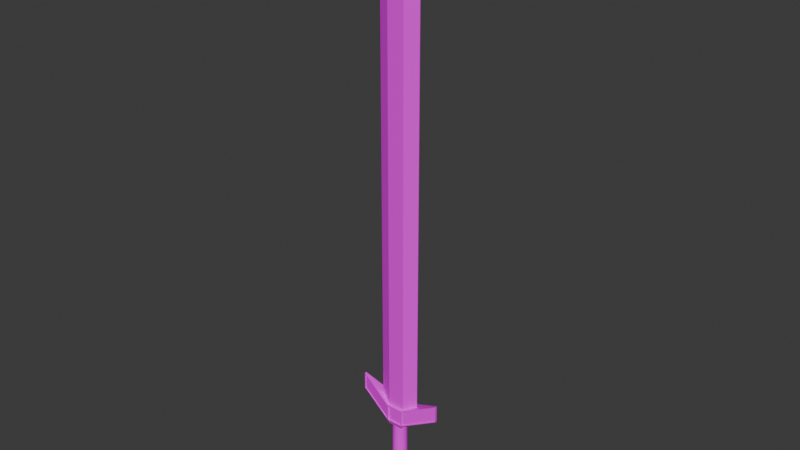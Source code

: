 # Source: shortswordLvl2.blend  (saved by Blender 5.0.119; exported with 4.5.12 LTS)
import bpy
from mathutils import Matrix  # noqa: F401  (used for matrix-valued properties, if any)

bpy.ops.wm.read_factory_settings(use_empty=True)
scene = bpy.context.scene
scene.name = 'Scene'

# ---- collections
col_collection = bpy.data.collections.new('Collection'); scene.collection.children.link(col_collection)

# ---- images (referenced by path relative to the original .blend; pixels are not part of the script)
import os
ASSET_DIR = os.environ.get("B2B_ASSET_DIR", "")  # directory of the original .blend (textures are referenced by path, not embedded)
HERE = os.path.dirname(os.path.abspath(__file__))  # packed textures are extracted next to this script under _unpacked/

def load_image(name, relpath, width, height, colorspace="sRGB"):
    """Load a texture the original file referenced (path relative to the .blend, or extracted next to this script)."""
    p = next((c for c in (os.path.join(HERE, relpath), os.path.join(ASSET_DIR, relpath)) if relpath and os.path.exists(c)), "")
    if p:
        img = bpy.data.images.load(p, check_existing=True)
        img.name = name
    else:  # same state as the original file: an image datablock whose file is absent (Cycles renders it pink)
        img = bpy.data.images.new(name, width, height)
        img.source = "FILE"
        img.filepath = "//" + (relpath or name)
    img.colorspace_settings.name = colorspace
    return img
img_swordlvl2texture = load_image('SwordLvl2Texture', 'SwordLvl2Texture.png', 1024, 1024, 'sRGB')

# ---- materials (node trees are filled in below, after node groups)
mat_material = bpy.data.materials.new('Material')

# ---- node groups
ng_smooth_by_angle = bpy.data.node_groups.new('Smooth by Angle', 'GeometryNodeTree')
_s = ng_smooth_by_angle.interface.new_socket(name='Mesh', in_out='OUTPUT', socket_type='NodeSocketGeometry')
_s = ng_smooth_by_angle.interface.new_socket(name='Mesh', in_out='INPUT', socket_type='NodeSocketGeometry')
_s = ng_smooth_by_angle.interface.new_socket(name='Angle', in_out='INPUT', socket_type='NodeSocketFloat')
_s.subtype = 'ANGLE'
_s.default_value = 0.5236
_s.min_value = 0.0
_s.max_value = 3.142
_s.description = 'Maximum face angle for smooth edges'
_s = ng_smooth_by_angle.interface.new_socket(name='Ignore Sharpness', in_out='INPUT', socket_type='NodeSocketBool')
_s.force_non_field = True
ng_smooth_by_angle.is_modifier = True
_N = ng_smooth_by_angle.nodes; _L = ng_smooth_by_angle.links
n0 = _N.new('GeometryNodeSetShadeSmooth'); n0.name = 'Set Shade Smooth'; n0.location = (120, -80)
n0.domain = 'EDGE'
n1 = _N.new('GeometryNodeSetShadeSmooth'); n1.name = 'Set Shade Smooth.001'; n1.location = (300, -80)
n2 = _N.new('NodeGroupOutput'); n2.name = 'Group Output'; n2.location = (480, -80)
n3 = _N.new('GeometryNodeInputMeshEdgeAngle'); n3.name = 'Edge Angle'; n3.location = (-440, -240)
n4 = _N.new('NodeGroupInput'); n4.name = 'Group Input'; n4.location = (-80, -80)
n5 = _N.new('GeometryNodeInputEdgeSmooth'); n5.name = 'Is Edge Smooth'; n5.location = (-260, -120)
n6 = _N.new('GeometryNodeInputShadeSmooth'); n6.name = 'Is Shade Smooth'; n6.location = (-440, -397)
n7 = _N.new('FunctionNodeCompare'); n7.name = 'Compare'; n7.location = (-260, -260)
n7.operation = 'LESS_EQUAL'
n7.inputs[6].default_value = (0.0, 0.0, 0.0, 0.0)
n7.inputs[7].default_value = (0.0, 0.0, 0.0, 0.0)
n8 = _N.new('FunctionNodeBooleanMath'); n8.name = 'Boolean Math.001'; n8.location = (-80, -260)
n9 = _N.new('NodeGroupInput'); n9.name = 'Group Input.001'; n9.location = (-440, -329)
n10 = _N.new('NodeGroupInput'); n10.name = 'Group Input.002'; n10.location = (-259, -189)
n11 = _N.new('FunctionNodeBooleanMath'); n11.name = 'Boolean Math'; n11.location = (-80, -149)
n11.operation = 'OR'
n12 = _N.new('FunctionNodeBooleanMath'); n12.name = 'Boolean Math.002'; n12.location = (-260, -380)
n12.operation = 'OR'
n13 = _N.new('NodeGroupInput'); n13.name = 'Group Input.003'; n13.location = (-440, -460)
_L.new(n3.outputs[0], n7.inputs[0])
_L.new(n1.outputs[0], n2.inputs[0])
_L.new(n9.outputs[1], n7.inputs[1])
_L.new(n7.outputs[0], n8.inputs[0])
_L.new(n4.outputs[0], n0.inputs[0])
_L.new(n0.outputs[0], n1.inputs[0])
_L.new(n8.outputs[0], n0.inputs[2])
_L.new(n10.outputs[2], n11.inputs[1])
_L.new(n5.outputs[0], n11.inputs[0])
_L.new(n11.outputs[0], n0.inputs[1])
_L.new(n13.outputs[2], n12.inputs[1])
_L.new(n6.outputs[0], n12.inputs[0])
_L.new(n12.outputs[0], n8.inputs[1])
n2.is_active_output = True

# ---- material node trees
mat_material.use_nodes = True; mat_material.node_tree.nodes.clear()
_N = mat_material.node_tree.nodes; _L = mat_material.node_tree.links
n0 = _N.new('ShaderNodeBsdfPrincipled'); n0.name = 'Principled BSDF'; n0.location = (-200, 100)
n1 = _N.new('ShaderNodeOutputMaterial'); n1.name = 'Material Output'; n1.location = (200, 100)
n2 = _N.new('ShaderNodeTexImage'); n2.name = 'Image Texture'; n2.location = (-490, 71)
n2.image = img_swordlvl2texture
_L.new(n0.outputs[0], n1.inputs[0])
_L.new(n2.outputs[0], n0.inputs[0])
n1.is_active_output = True

# ---- world
world_world = bpy.data.worlds.new('World'); scene.world = world_world
world_world.use_nodes = True; world_world.node_tree.nodes.clear()
_N = world_world.node_tree.nodes; _L = world_world.node_tree.links
n0 = _N.new('ShaderNodeOutputWorld'); n0.name = 'World Output'; n0.location = (300, 300)
n1 = _N.new('ShaderNodeBackground'); n1.name = 'Background'; n1.location = (10, 300)
n1.inputs[0].default_value = (0.05088, 0.05088, 0.05088, 1.0)
_L.new(n1.outputs[0], n0.inputs[0])
n0.is_active_output = True
world_world.color = (0.05088, 0.05088, 0.05088)
world_world.use_sun_shadow = False
world_world.sun_shadow_jitter_overblur = 0.0

# ---- meshes
me_cylinder_001 = bpy.data.meshes.new('Cylinder.001')
me_cylinder_001.from_pydata([(-0.000181, 0.0103, -0.04941), (-0.000181, 0.0103, 0.05059), (0.003646, 0.009536, -0.04941), (0.003646, 0.009536, 0.05059), (0.00689, 0.007368, -0.04941), (0.00689, 0.007368, 0.05059), (0.009058, 0.004124, -0.04941), (0.009058, 0.004124, 0.05059), (0.009819, 0.0002968, -0.04941), (0.009819, 0.0002968, 0.05059), (0.009058, -0.00353, -0.04941), (0.009058, -0.00353, 0.05059), (0.00689, -0.006774, -0.04941), (0.00689, -0.006774, 0.05059), (0.003646, -0.008942, -0.04941), (0.003646, -0.008942, 0.05059), (-0.000181, -0.009703, -0.04941), (-0.000181, -0.009703, 0.05059), (-0.004008, -0.008942, -0.04941), (-0.004008, -0.008942, 0.05059), (-0.007252, -0.006774, -0.04941), (-0.007252, -0.006774, 0.05059), (-0.00942, -0.00353, -0.04941), (-0.00942, -0.00353, 0.05059), (-0.01018, 0.0002968, -0.04941), (-0.01018, 0.0002968, 0.05059), (-0.00942, 0.004124, -0.04941), (-0.00942, 0.004124, 0.05059), (-0.007252, 0.007368, -0.04941), (-0.007252, 0.007368, 0.05059), (-0.004008, 0.009536, -0.04941), (-0.004008, 0.009536, 0.05059), (-0.0001811, 0.01248, -0.05319), (0.004481, 0.01155, -0.05319), (0.008434, 0.008911, -0.05319), (0.01107, 0.004959, -0.05319), (0.012, 0.0002968, -0.05319), (0.01107, -0.004365, -0.05319), (0.008434, -0.008318, -0.05319), (0.004481, -0.01096, -0.05319), (-0.0001811, -0.01189, -0.05319), (-0.004843, -0.01096, -0.05319), (-0.008796, -0.008318, -0.05319), (-0.01144, -0.004365, -0.05319), (-0.01236, 0.0002968, -0.05319), (-0.01144, 0.004959, -0.05319), (-0.008796, 0.008911, -0.05319), (-0.004843, 0.01155, -0.05319), (-0.0001811, 0.0131, -0.06706), (0.004718, 0.01212, -0.06706), (0.008871, 0.009349, -0.06706), (0.01165, 0.005196, -0.06706), (0.01262, 0.0002968, -0.06706), (0.01165, -0.004602, -0.06706), (0.008871, -0.008755, -0.06706), (0.004718, -0.01153, -0.06706), (-0.0001811, -0.0125, -0.06706), (-0.00508, -0.01153, -0.06706), (-0.009233, -0.008755, -0.06706), (-0.01201, -0.004602, -0.06706), (-0.01298, 0.0002968, -0.06706), (-0.01201, 0.005196, -0.06706), (-0.009233, 0.009349, -0.06706), (-0.00508, 0.01212, -0.06706), (-0.0001811, 0.004988, -0.07273), (0.001614, 0.00463, -0.07273), (0.003136, 0.003614, -0.07273), (0.004153, 0.002092, -0.07273), (0.00451, 0.0002968, -0.07273), (0.004153, -0.001498, -0.07273), (0.003136, -0.00302, -0.07273), (0.001614, -0.004037, -0.07273), (-0.0001811, -0.004394, -0.07273), (-0.001976, -0.004037, -0.07273), (-0.003498, -0.00302, -0.07273), (-0.004515, -0.001498, -0.07273), (-0.004872, 0.0002968, -0.07273), (-0.004515, 0.002092, -0.07273), (-0.003498, 0.003614, -0.07273), (-0.001976, 0.00463, -0.07273), (-0.0001811, 0.01452, -0.06215), (-0.0001811, 0.0143, -0.05776), (0.005179, 0.01324, -0.05776), (0.005262, 0.01344, -0.06215), (0.009722, 0.0102, -0.05776), (0.009876, 0.01035, -0.06215), (0.01276, 0.005656, -0.05776), (0.01296, 0.005739, -0.06215), (0.01382, 0.0002968, -0.05776), (0.01404, 0.0002968, -0.06215), (0.01276, -0.005063, -0.05776), (0.01296, -0.005146, -0.06215), (0.009722, -0.009606, -0.05776), (0.009876, -0.00976, -0.06215), (0.005179, -0.01264, -0.05776), (0.005262, -0.01284, -0.06215), (-0.0001811, -0.01371, -0.05776), (-0.0001811, -0.01393, -0.06215), (-0.005541, -0.01264, -0.05776), (-0.005624, -0.01284, -0.06215), (-0.01008, -0.009606, -0.05776), (-0.01024, -0.00976, -0.06215), (-0.01312, -0.005063, -0.05776), (-0.01332, -0.005146, -0.06215), (-0.01419, 0.0002968, -0.05776), (-0.0144, 0.0002968, -0.06215), (-0.01312, 0.005656, -0.05776), (-0.01332, 0.005739, -0.06215), (-0.01008, 0.0102, -0.05776), (-0.01024, 0.01035, -0.06215), (-0.005541, 0.01324, -0.05776), (-0.005624, 0.01344, -0.06215), (-0.0001811, 0.007764, -0.0718), (-0.0001811, 0.01143, -0.0692), (0.004081, 0.01059, -0.0692), (0.002676, 0.007195, -0.0718), (0.007694, 0.008172, -0.0692), (0.005099, 0.005577, -0.0718), (0.01011, 0.004559, -0.0692), (0.006717, 0.003154, -0.0718), (0.01096, 0.0002968, -0.0692), (0.007286, 0.0002968, -0.0718), (0.01011, -0.003965, -0.0692), (0.006717, -0.002561, -0.0718), (0.007694, -0.007578, -0.0692), (0.005099, -0.004983, -0.0718), (0.004081, -0.009993, -0.0692), (0.002676, -0.006602, -0.0718), (-0.0001811, -0.01084, -0.0692), (-0.0001811, -0.00717, -0.0718), (-0.004443, -0.009993, -0.0692), (-0.003038, -0.006602, -0.0718), (-0.008056, -0.007578, -0.0692), (-0.005461, -0.004983, -0.0718), (-0.01047, -0.003965, -0.0692), (-0.00708, -0.002561, -0.0718), (-0.01132, 0.0002968, -0.0692), (-0.007648, 0.0002968, -0.0718), (-0.01047, 0.004559, -0.0692), (-0.00708, 0.003154, -0.0718), (-0.008056, 0.008172, -0.0692), (-0.005461, 0.005577, -0.0718), (-0.004443, 0.01059, -0.0692), (-0.003038, 0.007195, -0.0718)], [], [(0, 1, 3, 2), (2, 3, 5, 4), (4, 5, 7, 6), (6, 7, 9, 8), (8, 9, 11, 10), (10, 11, 13, 12), (12, 13, 15, 14), (14, 15, 17, 16), (16, 17, 19, 18), (18, 19, 21, 20), (20, 21, 23, 22), (22, 23, 25, 24), (24, 25, 27, 26), (26, 27, 29, 28), (3, 1, 31, 29, 27, 25, 23, 21, 19, 17, 15, 13, 11, 9, 7, 5), (28, 29, 31, 30), (30, 31, 1, 0), (0, 2, 33, 32), (24, 26, 45, 44), (10, 12, 38, 37), (20, 22, 43, 42), (30, 0, 32, 47), (6, 8, 36, 35), (16, 18, 41, 40), (26, 28, 46, 45), (2, 4, 34, 33), (12, 14, 39, 38), (22, 24, 44, 43), (8, 10, 37, 36), (18, 20, 42, 41), (28, 30, 47, 46), (4, 6, 35, 34), (14, 16, 40, 39), (64, 65, 66, 67, 68, 69, 70, 71, 72, 73, 74, 75, 76, 77, 78, 79), (81, 82, 83, 80), (82, 84, 85, 83), (84, 86, 87, 85), (86, 88, 89, 87), (88, 90, 91, 89), (90, 92, 93, 91), (92, 94, 95, 93), (94, 96, 97, 95), (96, 98, 99, 97), (98, 100, 101, 99), (100, 102, 103, 101), (102, 104, 105, 103), (104, 106, 107, 105), (106, 108, 109, 107), (108, 110, 111, 109), (110, 81, 80, 111), (113, 114, 115, 112), (114, 116, 117, 115), (116, 118, 119, 117), (118, 120, 121, 119), (120, 122, 123, 121), (122, 124, 125, 123), (124, 126, 127, 125), (126, 128, 129, 127), (128, 130, 131, 129), (130, 132, 133, 131), (132, 134, 135, 133), (134, 136, 137, 135), (136, 138, 139, 137), (138, 140, 141, 139), (140, 142, 143, 141), (142, 113, 112, 143), (80, 83, 49, 48), (47, 32, 81, 110), (32, 33, 82, 81), (111, 80, 48, 63), (83, 85, 50, 49), (33, 34, 84, 82), (85, 87, 51, 50), (34, 35, 86, 84), (87, 89, 52, 51), (35, 36, 88, 86), (89, 91, 53, 52), (36, 37, 90, 88), (91, 93, 54, 53), (37, 38, 92, 90), (93, 95, 55, 54), (38, 39, 94, 92), (95, 97, 56, 55), (39, 40, 96, 94), (97, 99, 57, 56), (40, 41, 98, 96), (99, 101, 58, 57), (41, 42, 100, 98), (101, 103, 59, 58), (42, 43, 102, 100), (103, 105, 60, 59), (43, 44, 104, 102), (105, 107, 61, 60), (44, 45, 106, 104), (107, 109, 62, 61), (45, 46, 108, 106), (109, 111, 63, 62), (46, 47, 110, 108), (112, 115, 65, 64), (63, 48, 113, 142), (48, 49, 114, 113), (143, 112, 64, 79), (115, 117, 66, 65), (49, 50, 116, 114), (117, 119, 67, 66), (50, 51, 118, 116), (119, 121, 68, 67), (51, 52, 120, 118), (121, 123, 69, 68), (52, 53, 122, 120), (123, 125, 70, 69), (53, 54, 124, 122), (125, 127, 71, 70), (54, 55, 126, 124), (127, 129, 72, 71), (55, 56, 128, 126), (129, 131, 73, 72), (56, 57, 130, 128), (131, 133, 74, 73), (57, 58, 132, 130), (133, 135, 75, 74), (58, 59, 134, 132), (135, 137, 76, 75), (59, 60, 136, 134), (137, 139, 77, 76), (60, 61, 138, 136), (139, 141, 78, 77), (61, 62, 140, 138), (141, 143, 79, 78), (62, 63, 142, 140)])
me_cylinder_001.polygons.foreach_set('use_smooth', [True] * 130)
_uv = me_cylinder_001.uv_layers.new(name='UVMap')
_uv.uv.foreach_set('vector', [0.2742, 0.5449, 0.272, 0.3997, 0.2777, 0.3996, 0.2799, 0.5448, 0.2799, 0.5448, 0.2777, 0.3996, 0.2829, 0.3994, 0.2851, 0.5445, 0.3574, 0.1554, 0.3619, 0.01033, 0.3659, 0.01077, 0.3614, 0.1559, 0.3614, 0.1559, 0.3659, 0.01077, 0.3712, 0.0111, 0.3666, 0.1562, 0.3666, 0.1562, 0.3712, 0.0111, 0.3769, 0.01127, 0.3723, 0.1564, 0.3723, 0.1564, 0.3769, 0.01127, 0.3821, 0.01127, 0.3776, 0.1564, 0.2646, 0.9356, 0.2601, 0.7905, 0.2641, 0.7907, 0.2687, 0.9358, 0.2687, 0.9358, 0.2641, 0.7907, 0.2694, 0.7907, 0.2739, 0.9358, 0.2739, 0.9358, 0.2694, 0.7907, 0.2751, 0.7905, 0.2796, 0.9356, 0.2796, 0.9356, 0.2751, 0.7905, 0.2803, 0.7902, 0.2848, 0.9353, 0.2848, 0.9353, 0.2803, 0.7902, 0.2843, 0.7897, 0.2888, 0.9349, 0.2683, 0.7402, 0.2601, 0.5953, 0.2654, 0.5952, 0.2735, 0.7401, 0.2735, 0.7401, 0.2654, 0.5952, 0.271, 0.5948, 0.2792, 0.7398, 0.2792, 0.7398, 0.271, 0.5948, 0.2763, 0.5944, 0.2844, 0.7393, 0.441, 0.6225, 0.4388, 0.6277, 0.4348, 0.6318, 0.4296, 0.6339, 0.4239, 0.6339, 0.4186, 0.6318, 0.4146, 0.6277, 0.4124, 0.6225, 0.4124, 0.6168, 0.4146, 0.6116, 0.4186, 0.6075, 0.4239, 0.6054, 0.4296, 0.6054, 0.4348, 0.6075, 0.4388, 0.6116, 0.441, 0.6168, 0.2649, 0.5445, 0.2627, 0.3994, 0.2668, 0.3996, 0.269, 0.5448, 0.269, 0.5448, 0.2668, 0.3996, 0.272, 0.3997, 0.2742, 0.5449, 0.2742, 0.5449, 0.2799, 0.5448, 0.2806, 0.5505, 0.2737, 0.5506, 0.2735, 0.7401, 0.2792, 0.7398, 0.2802, 0.7455, 0.2732, 0.7459, 0.3723, 0.1564, 0.3776, 0.1564, 0.3792, 0.1621, 0.3728, 0.1621, 0.2643, 0.7402, 0.2683, 0.7402, 0.2669, 0.746, 0.2619, 0.7459, 0.269, 0.5448, 0.2742, 0.5449, 0.2737, 0.5506, 0.2673, 0.5505, 0.3614, 0.1559, 0.3666, 0.1562, 0.3658, 0.1619, 0.3595, 0.1615, 0.2739, 0.9358, 0.2796, 0.9356, 0.2804, 0.9413, 0.2735, 0.9415, 0.2792, 0.7398, 0.2844, 0.7393, 0.2865, 0.7449, 0.2802, 0.7455, 0.2799, 0.5448, 0.2851, 0.5445, 0.287, 0.5502, 0.2806, 0.5505, 0.2646, 0.9356, 0.2687, 0.9358, 0.2671, 0.9415, 0.2622, 0.9413, 0.2683, 0.7402, 0.2735, 0.7401, 0.2732, 0.7459, 0.2669, 0.746, 0.3666, 0.1562, 0.3723, 0.1564, 0.3728, 0.1621, 0.3658, 0.1619, 0.2796, 0.9356, 0.2848, 0.9353, 0.2868, 0.9409, 0.2804, 0.9413, 0.2844, 0.7393, 0.2884, 0.7388, 0.2914, 0.7443, 0.2865, 0.7449, 0.2851, 0.5445, 0.2892, 0.5442, 0.2919, 0.5498, 0.287, 0.5502, 0.2687, 0.9358, 0.2739, 0.9358, 0.2735, 0.9415, 0.2671, 0.9415, 0.4217, 0.4165, 0.4217, 0.4138, 0.4227, 0.4114, 0.4246, 0.4095, 0.427, 0.4085, 0.4297, 0.4085, 0.4321, 0.4095, 0.434, 0.4114, 0.4351, 0.4138, 0.4351, 0.4165, 0.434, 0.4189, 0.4321, 0.4208, 0.4297, 0.4218, 0.427, 0.4218, 0.4246, 0.4208, 0.4227, 0.4189, 0.2733, 0.5574, 0.2812, 0.5573, 0.2814, 0.5637, 0.2733, 0.5638, 0.2812, 0.5573, 0.2886, 0.557, 0.2888, 0.5634, 0.2814, 0.5637, 0.2886, 0.557, 0.2942, 0.5565, 0.2946, 0.5628, 0.2888, 0.5634, 0.3578, 0.1682, 0.3651, 0.1687, 0.3648, 0.1751, 0.3574, 0.1746, 0.3651, 0.1687, 0.3731, 0.169, 0.3729, 0.1753, 0.3648, 0.1751, 0.3731, 0.169, 0.3804, 0.169, 0.3804, 0.1753, 0.3729, 0.1753, 0.2602, 0.9481, 0.2658, 0.9484, 0.2658, 0.9548, 0.2601, 0.9545, 0.2658, 0.9484, 0.2732, 0.9484, 0.2733, 0.9548, 0.2658, 0.9548, 0.2732, 0.9484, 0.2811, 0.9481, 0.2814, 0.9545, 0.2733, 0.9548, 0.2811, 0.9481, 0.2885, 0.9477, 0.2888, 0.954, 0.2814, 0.9545, 0.2601, 0.7528, 0.2658, 0.7529, 0.2659, 0.7593, 0.2602, 0.7592, 0.2658, 0.7529, 0.2731, 0.7527, 0.2734, 0.7591, 0.2659, 0.7593, 0.2731, 0.7527, 0.2811, 0.7523, 0.2815, 0.7586, 0.2734, 0.7591, 0.2811, 0.7523, 0.2884, 0.7516, 0.2889, 0.758, 0.2815, 0.7586, 0.2603, 0.557, 0.2659, 0.5573, 0.2658, 0.5637, 0.2601, 0.5634, 0.2659, 0.5573, 0.2733, 0.5574, 0.2733, 0.5638, 0.2658, 0.5637, 0.4124, 0.4183, 0.4124, 0.412, 0.4177, 0.413, 0.4177, 0.4173, 0.4124, 0.412, 0.4149, 0.4061, 0.4193, 0.4091, 0.4177, 0.413, 0.4149, 0.4061, 0.4193, 0.4017, 0.4223, 0.4061, 0.4193, 0.4091, 0.4193, 0.4017, 0.4252, 0.3992, 0.4262, 0.4045, 0.4223, 0.4061, 0.4252, 0.3992, 0.4315, 0.3992, 0.4305, 0.4045, 0.4262, 0.4045, 0.4315, 0.3992, 0.4374, 0.4017, 0.4344, 0.4061, 0.4305, 0.4045, 0.4374, 0.4017, 0.4418, 0.4061, 0.4374, 0.4091, 0.4344, 0.4061, 0.4418, 0.4061, 0.4443, 0.412, 0.439, 0.413, 0.4374, 0.4091, 0.4443, 0.412, 0.4443, 0.4183, 0.439, 0.4173, 0.439, 0.413, 0.4443, 0.4183, 0.4418, 0.4242, 0.4374, 0.4212, 0.439, 0.4173, 0.4418, 0.4242, 0.4374, 0.4286, 0.4344, 0.4242, 0.4374, 0.4212, 0.4374, 0.4286, 0.4315, 0.4311, 0.4305, 0.4258, 0.4344, 0.4242, 0.4315, 0.4311, 0.4252, 0.4311, 0.4262, 0.4258, 0.4305, 0.4258, 0.4252, 0.4311, 0.4193, 0.4286, 0.4223, 0.4242, 0.4262, 0.4258, 0.4193, 0.4286, 0.4149, 0.4242, 0.4193, 0.4212, 0.4223, 0.4242, 0.4149, 0.4242, 0.4124, 0.4183, 0.4177, 0.4173, 0.4193, 0.4212, 0.2733, 0.5638, 0.2814, 0.5637, 0.2811, 0.5707, 0.2738, 0.5708, 0.2673, 0.5505, 0.2737, 0.5506, 0.2733, 0.5574, 0.2659, 0.5573, 0.2737, 0.5506, 0.2806, 0.5505, 0.2812, 0.5573, 0.2733, 0.5574, 0.2658, 0.5637, 0.2733, 0.5638, 0.2738, 0.5708, 0.2671, 0.5707, 0.2814, 0.5637, 0.2888, 0.5634, 0.2878, 0.5704, 0.2811, 0.5707, 0.2806, 0.5505, 0.287, 0.5502, 0.2886, 0.557, 0.2812, 0.5573, 0.2888, 0.5634, 0.2946, 0.5628, 0.2929, 0.5699, 0.2878, 0.5704, 0.287, 0.5502, 0.2919, 0.5498, 0.2942, 0.5565, 0.2886, 0.557, 0.3574, 0.1746, 0.3648, 0.1751, 0.365, 0.1821, 0.3583, 0.1817, 0.3595, 0.1615, 0.3658, 0.1619, 0.3651, 0.1687, 0.3578, 0.1682, 0.3648, 0.1751, 0.3729, 0.1753, 0.3723, 0.1823, 0.365, 0.1821, 0.3658, 0.1619, 0.3728, 0.1621, 0.3731, 0.169, 0.3651, 0.1687, 0.3729, 0.1753, 0.3804, 0.1753, 0.379, 0.1823, 0.3723, 0.1823, 0.3728, 0.1621, 0.3792, 0.1621, 0.3804, 0.169, 0.3731, 0.169, 0.3804, 0.1753, 0.3861, 0.1751, 0.3842, 0.1821, 0.379, 0.1823, 0.2622, 0.9413, 0.2671, 0.9415, 0.2658, 0.9484, 0.2602, 0.9481, 0.2658, 0.9548, 0.2733, 0.9548, 0.2739, 0.9617, 0.2672, 0.9617, 0.2671, 0.9415, 0.2735, 0.9415, 0.2732, 0.9484, 0.2658, 0.9484, 0.2733, 0.9548, 0.2814, 0.9545, 0.2812, 0.9615, 0.2739, 0.9617, 0.2735, 0.9415, 0.2804, 0.9413, 0.2811, 0.9481, 0.2732, 0.9484, 0.2814, 0.9545, 0.2888, 0.954, 0.2879, 0.9611, 0.2812, 0.9615, 0.2804, 0.9413, 0.2868, 0.9409, 0.2885, 0.9477, 0.2811, 0.9481, 0.2602, 0.7592, 0.2659, 0.7593, 0.2675, 0.7662, 0.2623, 0.7661, 0.2619, 0.7459, 0.2669, 0.746, 0.2658, 0.7529, 0.2601, 0.7528, 0.2659, 0.7593, 0.2734, 0.7591, 0.2742, 0.766, 0.2675, 0.7662, 0.2669, 0.746, 0.2732, 0.7459, 0.2731, 0.7527, 0.2658, 0.7529, 0.2734, 0.7591, 0.2815, 0.7586, 0.2815, 0.7656, 0.2742, 0.766, 0.2732, 0.7459, 0.2802, 0.7455, 0.2811, 0.7523, 0.2731, 0.7527, 0.2815, 0.7586, 0.2889, 0.758, 0.2882, 0.765, 0.2815, 0.7656, 0.2802, 0.7455, 0.2865, 0.7449, 0.2884, 0.7516, 0.2811, 0.7523, 0.2601, 0.5634, 0.2658, 0.5637, 0.2671, 0.5707, 0.2619, 0.5704, 0.2624, 0.5502, 0.2673, 0.5505, 0.2659, 0.5573, 0.2603, 0.557, 0.4177, 0.4173, 0.4177, 0.413, 0.4217, 0.4138, 0.4217, 0.4165, 0.2671, 0.5707, 0.2738, 0.5708, 0.2743, 0.5737, 0.2685, 0.5736, 0.2738, 0.5708, 0.2811, 0.5707, 0.2807, 0.5736, 0.2743, 0.5737, 0.4193, 0.4212, 0.4177, 0.4173, 0.4217, 0.4165, 0.4227, 0.4189, 0.4177, 0.413, 0.4193, 0.4091, 0.4227, 0.4114, 0.4217, 0.4138, 0.2811, 0.5707, 0.2878, 0.5704, 0.2865, 0.5734, 0.2807, 0.5736, 0.4193, 0.4091, 0.4223, 0.4061, 0.4246, 0.4095, 0.4227, 0.4114, 0.4129, 0.4048, 0.418, 0.3997, 0.4193, 0.4017, 0.4149, 0.4061, 0.4223, 0.4061, 0.4262, 0.4045, 0.427, 0.4085, 0.4246, 0.4095, 0.3583, 0.1817, 0.365, 0.1821, 0.3654, 0.185, 0.3596, 0.1847, 0.4262, 0.4045, 0.4305, 0.4045, 0.4297, 0.4085, 0.427, 0.4085, 0.365, 0.1821, 0.3723, 0.1823, 0.3717, 0.1852, 0.3654, 0.185, 0.4305, 0.4045, 0.4344, 0.4061, 0.4321, 0.4095, 0.4297, 0.4085, 0.3723, 0.1823, 0.379, 0.1823, 0.3776, 0.1852, 0.3717, 0.1852, 0.4344, 0.4061, 0.4374, 0.4091, 0.434, 0.4114, 0.4321, 0.4095, 0.4387, 0.3997, 0.4439, 0.4048, 0.4418, 0.4061, 0.4374, 0.4017, 0.4374, 0.4091, 0.439, 0.413, 0.4351, 0.4138, 0.434, 0.4114, 0.2672, 0.9617, 0.2739, 0.9617, 0.2745, 0.9646, 0.2686, 0.9646, 0.439, 0.413, 0.439, 0.4173, 0.4351, 0.4165, 0.4351, 0.4138, 0.2739, 0.9617, 0.2812, 0.9615, 0.2808, 0.9644, 0.2745, 0.9646, 0.439, 0.4173, 0.4374, 0.4212, 0.434, 0.4189, 0.4351, 0.4165, 0.2812, 0.9615, 0.2879, 0.9611, 0.2867, 0.9641, 0.2808, 0.9644, 0.4374, 0.4212, 0.4344, 0.4242, 0.4321, 0.4208, 0.434, 0.4189, 0.4439, 0.4255, 0.4387, 0.4306, 0.4374, 0.4286, 0.4418, 0.4242, 0.4344, 0.4242, 0.4305, 0.4258, 0.4297, 0.4218, 0.4321, 0.4208, 0.2675, 0.7662, 0.2742, 0.766, 0.2748, 0.7689, 0.269, 0.7691, 0.4305, 0.4258, 0.4262, 0.4258, 0.427, 0.4218, 0.4297, 0.4218, 0.2742, 0.766, 0.2815, 0.7656, 0.2812, 0.7686, 0.2748, 0.7689, 0.4262, 0.4258, 0.4223, 0.4242, 0.4246, 0.4208, 0.427, 0.4218, 0.2815, 0.7656, 0.2882, 0.765, 0.287, 0.7681, 0.2812, 0.7686, 0.4223, 0.4242, 0.4193, 0.4212, 0.4227, 0.4189, 0.4246, 0.4208, 0.418, 0.4306, 0.4129, 0.4255, 0.4149, 0.4242, 0.4193, 0.4286])
me_cylinder_001.materials.append(mat_material)
me_cylinder_001.use_paint_bone_selection = False
me_cylinder_001.use_paint_mask = True
me_cylinder_001.update()
me_cube = bpy.data.meshes.new('Cube')
me_cube.from_pydata([(-0.0002544, 0.01211, 0.07028), (-0.0002544, 0.01211, 0.04665), (-0.0002544, -0.01151, 0.07028), (-0.0002544, -0.01151, 0.04665), (-0.01301, 0.01185, 0.06951), (-0.01301, 0.01185, 0.04862), (-0.01301, -0.01126, 0.06951), (-0.01301, -0.01126, 0.04862), (-0.05887, -0.001392, 0.07155), (-0.05887, -0.001392, 0.09244), (-0.05887, 0.001986, 0.09244), (-0.05887, 0.001986, 0.07155), (-0.01071, -0.01151, 0.06917), (-0.01071, 0.01211, 0.06917), (-0.0002544, -0.007666, 0.6681), (-0.0002544, 0.00826, 0.6681), (-0.01181, -0.007666, 0.6681), (-0.01181, 0.00826, 0.6681), (-0.02871, 0.0007431, 0.07028), (-0.02871, -0.0001495, 0.07028), (-0.02871, 0.0005976, 0.6681), (-0.02871, -4.066e-06, 0.6681), (-0.0002544, 0.0002968, 0.7427), (-0.01071, -0.01151, 0.04775), (-0.01071, 0.01211, 0.04775), (-0.06007, -0.001133, 0.07078), (-0.06007, -0.001133, 0.09441), (-0.06007, 0.001727, 0.07078), (-0.06007, 0.001727, 0.09441), (-0.01283, -0.01041, 0.04862), (-0.01283, -0.01041, 0.06951), (-0.01283, 0.011, 0.04862), (-0.01283, 0.011, 0.06951), (-0.05869, -0.0005419, 0.07155), (-0.05869, -0.0005419, 0.09244), (-0.05869, 0.001136, 0.07155), (-0.05869, 0.001136, 0.09244), (0.0125, 0.01185, 0.06951), (0.0125, 0.01185, 0.04862), (0.0125, -0.01126, 0.06951), (0.0125, -0.01126, 0.04862), (0.05836, -0.001392, 0.07155), (0.05836, -0.001392, 0.09244), (0.05836, 0.001986, 0.09244), (0.05836, 0.001986, 0.07155), (0.0102, -0.01151, 0.06917), (0.0102, 0.01211, 0.06917), (0.0113, -0.007666, 0.6681), (0.0113, 0.00826, 0.6681), (0.0282, 0.0007431, 0.07028), (0.0282, -0.0001495, 0.07028), (0.0282, 0.0005976, 0.6681), (0.0282, -4.066e-06, 0.6681), (0.0102, -0.01151, 0.04775), (0.0102, 0.01211, 0.04775), (0.05957, -0.001133, 0.07078), (0.05957, -0.001133, 0.09441), (0.05957, 0.001727, 0.07078), (0.05957, 0.001727, 0.09441), (0.01232, -0.01041, 0.04862), (0.01232, -0.01041, 0.06951), (0.01232, 0.011, 0.04862), (0.01232, 0.011, 0.06951), (0.05818, -0.0005419, 0.07155), (0.05818, -0.0005419, 0.09244), (0.05818, 0.001136, 0.07155), (0.05818, 0.001136, 0.09244), (-0.0002544, 0.01034, 0.04175), (-0.0002544, -0.009745, 0.04175), (-0.01008, -0.009745, 0.04175), (-0.01008, 0.01034, 0.04175), (0.009571, -0.009745, 0.04175), (0.009571, 0.01034, 0.04175), (-0.0002544, -0.01151, 0.04775), (-0.01181, -0.01151, 0.04665), (-0.0002544, -0.01151, 0.06917), (-0.01181, -0.01151, 0.07028), (-0.01181, 0.01211, 0.04665), (-0.0002544, 0.01211, 0.04775), (-0.0002544, 0.01211, 0.06917), (-0.01181, 0.01211, 0.07028), (0.0113, -0.01151, 0.04665), (0.0113, 0.01211, 0.04665), (0.0113, -0.01151, 0.07028), (-0.0002544, 0.01211, 0.06917), (0.0113, 0.01211, 0.07028), (-0.0002544, 0.01211, 0.04775), (-0.0002544, -0.01151, 0.04775), (-0.0002544, -0.01151, 0.06917), (-0.01071, -0.01151, 0.04775), (-0.01071, -0.01151, 0.06917), (-0.01071, 0.01211, 0.04775), (-0.01071, 0.01211, 0.06917), (0.0102, -0.01151, 0.04775), (0.0102, -0.01151, 0.06917), (0.0102, 0.01211, 0.04775), (0.0102, 0.01211, 0.06917), (-0.0002544, 0.01052, 0.06917), (-0.0002544, 0.01052, 0.04775), (-0.0002544, -0.009929, 0.04775), (-0.0002544, -0.009929, 0.06917), (-0.01071, -0.009929, 0.04775), (-0.01071, -0.009929, 0.06917), (-0.01071, 0.01052, 0.04775), (-0.01071, 0.01052, 0.06917), (0.0102, -0.009929, 0.04775), (0.0102, -0.009929, 0.06917), (0.0102, 0.01052, 0.04775), (0.0102, 0.01052, 0.06917), (-0.01181, 0.00826, 0.07018), (-0.01181, -0.007666, 0.07018), (-0.02871, 0.0005976, 0.07018), (-0.02871, -4.066e-06, 0.07018), (-0.0002544, -0.007666, 0.07018), (-0.0002544, 0.00826, 0.07018), (0.0113, 0.00826, 0.07018), (0.0113, -0.007666, 0.07018), (0.0282, 0.0005976, 0.07018), (0.0282, -4.066e-06, 0.07018)], [], [(73, 87, 89, 23), (54, 95, 96, 46), (77, 70, 69, 74), (26, 28, 27, 25), (74, 25, 27, 77), (9, 34, 30, 6), (11, 35, 31, 5), (21, 22, 20), (109, 17, 15, 114), (113, 14, 16, 110), (112, 21, 20, 111), (110, 112, 19, 76), (109, 111, 20, 17), (15, 22, 14), (16, 22, 21), (17, 22, 15), (14, 22, 16), (20, 22, 17), (7, 74, 76, 6), (4, 80, 77, 5), (9, 26, 25, 8), (11, 27, 28, 10), (6, 76, 26, 9), (10, 28, 80, 4), (5, 77, 27, 11), (8, 25, 74, 7), (30, 34, 33, 29), (31, 35, 36, 32), (8, 33, 34, 9), (6, 30, 29, 7), (7, 29, 33, 8), (4, 32, 36, 10), (10, 36, 35, 11), (5, 31, 32, 4), (23, 89, 90, 12), (53, 93, 87, 73), (81, 71, 72, 82), (56, 55, 57, 58), (81, 82, 57, 55), (42, 39, 60, 64), (44, 38, 61, 65), (52, 51, 22), (115, 114, 15, 48), (113, 116, 47, 14), (118, 117, 51, 52), (116, 83, 50, 118), (115, 48, 51, 117), (47, 52, 22), (48, 15, 22), (14, 47, 22), (51, 48, 22), (40, 39, 83, 81), (37, 38, 82, 85), (42, 41, 55, 56), (44, 43, 58, 57), (39, 42, 56, 83), (43, 37, 85, 58), (38, 44, 57, 82), (41, 40, 81, 55), (60, 59, 63, 64), (61, 62, 66, 65), (41, 42, 64, 63), (39, 40, 59, 60), (40, 41, 63, 59), (37, 43, 66, 62), (43, 44, 65, 66), (38, 37, 62, 61), (69, 70, 67, 68), (71, 68, 67, 72), (3, 68, 71, 81), (74, 69, 68, 3), (82, 72, 67, 1), (1, 67, 70, 77), (23, 74, 3, 73), (75, 2, 76, 12), (78, 1, 77, 24), (12, 76, 74, 23), (24, 77, 80, 13), (13, 80, 0, 79), (73, 3, 81, 53), (45, 83, 2, 75), (54, 82, 1, 78), (53, 81, 83, 45), (46, 85, 82, 54), (79, 0, 85, 46), (90, 102, 100, 88), (96, 108, 97, 84), (92, 104, 103, 91), (88, 100, 106, 94), (75, 88, 94, 45), (13, 92, 91, 24), (46, 96, 84, 79), (12, 90, 88, 75), (78, 86, 95, 54), (79, 84, 92, 13), (24, 91, 86, 78), (45, 94, 93, 53), (100, 102, 101, 99), (104, 97, 98, 103), (100, 99, 105, 106), (108, 107, 98, 97), (86, 98, 107, 95), (84, 97, 104, 92), (91, 103, 98, 86), (94, 106, 105, 93), (93, 105, 99, 87), (89, 101, 102, 90), (95, 107, 108, 96), (87, 99, 101, 89), (58, 85, 83, 56), (28, 26, 76, 80), (85, 115, 117, 49), (47, 116, 118, 52), (50, 49, 117, 118), (2, 83, 116, 113), (85, 0, 114, 115), (80, 18, 111, 109), (16, 21, 112, 110), (19, 112, 111, 18), (2, 113, 110, 76), (80, 109, 114, 0)])
_uv = me_cube.uv_layers.new(name='UVMap')
_uv.uv.foreach_set('vector', [0.4953, 0.5651, 0.4953, 0.5651, 0.4953, 0.5651, 0.4953, 0.5651, 0.4953, 0.5858, 0.4953, 0.5858, 0.4953, 0.5858, 0.4953, 0.5858, 0.4675, 0.5446, 0.4746, 0.542, 0.4746, 0.5128, 0.4675, 0.5102, 0.4717, 0.6203, 0.4675, 0.6203, 0.4675, 0.6547, 0.4717, 0.6547, 0.3918, 0.8409, 0.3767, 0.7707, 0.3725, 0.7707, 0.3574, 0.8409, 0.4675, 0.1676, 0.4688, 0.1676, 0.4688, 0.0993, 0.4675, 0.0993, 0.4688, 0.1883, 0.4675, 0.1883, 0.4675, 0.2566, 0.4688, 0.2566, 0.2179, 0.1191, 0.2175, 0.01033, 0.217, 0.1191, 0.1729, 0.9893, 0.1729, 0.1189, 0.1561, 0.1188, 0.1561, 0.9893, 0.05176, 0.9895, 0.05176, 0.119, 0.03493, 0.119, 0.03493, 0.9895, 0.2179, 0.9897, 0.2179, 0.1191, 0.217, 0.1191, 0.217, 0.9897, 0.4181, 0.2168, 0.4292, 0.1922, 0.429, 0.1922, 0.4124, 0.2168, 0.1729, 0.9893, 0.1964, 0.9895, 0.1964, 0.1191, 0.1729, 0.1189, 0.3804, 0.3152, 0.3804, 0.2059, 0.3574, 0.3127, 0.03493, 0.119, 0.05176, 0.01033, 0.01033, 0.119, 0.1729, 0.1189, 0.1551, 0.01033, 0.1561, 0.1188, 0.05176, 0.119, 0.05176, 0.01033, 0.03493, 0.119, 0.1964, 0.1191, 0.1551, 0.01033, 0.1729, 0.1189, 0.3267, 0.116, 0.3296, 0.1143, 0.2952, 0.1143, 0.2963, 0.116, 0.3006, 0.3118, 0.3017, 0.3101, 0.2673, 0.3102, 0.2702, 0.3119, 0.263, 0.1828, 0.2601, 0.1845, 0.2945, 0.1845, 0.2934, 0.1828, 0.3033, 0.377, 0.3022, 0.3787, 0.3366, 0.3787, 0.3337, 0.377, 0.2963, 0.116, 0.2952, 0.1143, 0.2601, 0.1845, 0.263, 0.1828, 0.3337, 0.377, 0.3366, 0.3787, 0.3017, 0.3101, 0.3006, 0.3118, 0.2702, 0.3119, 0.2673, 0.3102, 0.3022, 0.3787, 0.3033, 0.377, 0.2934, 0.1828, 0.2945, 0.1845, 0.3296, 0.1143, 0.3267, 0.116, 0.3846, 0.5201, 0.3846, 0.4454, 0.3574, 0.459, 0.3574, 0.5336, 0.3845, 0.75, 0.3845, 0.6769, 0.3574, 0.6631, 0.3574, 0.7362, 0.4953, 0.3473, 0.4966, 0.3473, 0.4966, 0.3169, 0.4953, 0.3169, 0.4966, 0.1126, 0.4953, 0.1126, 0.4953, 0.143, 0.4966, 0.143, 0.4688, 0.2772, 0.4675, 0.2772, 0.4675, 0.3455, 0.4688, 0.3455, 0.4675, 0.4345, 0.4688, 0.4345, 0.4688, 0.3662, 0.4675, 0.3662, 0.4966, 0.3679, 0.4953, 0.3679, 0.4953, 0.3984, 0.4966, 0.3984, 0.4953, 0.194, 0.4966, 0.194, 0.4966, 0.1636, 0.4953, 0.1636, 0.4953, 0.5651, 0.4953, 0.5651, 0.4953, 0.5651, 0.4953, 0.5651, 0.4953, 0.5651, 0.4953, 0.5651, 0.4953, 0.5651, 0.4953, 0.5651, 0.4675, 0.4895, 0.4746, 0.487, 0.4746, 0.4577, 0.4675, 0.4551, 0.4675, 0.5653, 0.4675, 0.5997, 0.4717, 0.5997, 0.4717, 0.5653, 0.3918, 0.8616, 0.3574, 0.8616, 0.3725, 0.9319, 0.3767, 0.9319, 0.4137, 0.7229, 0.4137, 0.6546, 0.4124, 0.6546, 0.4124, 0.7229, 0.4124, 0.7436, 0.4124, 0.8119, 0.4137, 0.8119, 0.4137, 0.7436, 0.2386, 0.1191, 0.2395, 0.1191, 0.239, 0.01033, 0.1394, 0.9893, 0.1561, 0.9893, 0.1561, 0.1188, 0.1394, 0.1188, 0.05176, 0.9895, 0.06859, 0.9895, 0.06859, 0.119, 0.05176, 0.119, 0.2386, 0.9897, 0.2395, 0.9897, 0.2395, 0.1191, 0.2386, 0.1191, 0.4181, 0.2505, 0.4124, 0.2505, 0.429, 0.2751, 0.4292, 0.2751, 0.1394, 0.9893, 0.1394, 0.1188, 0.1139, 0.119, 0.1139, 0.9894, 0.06859, 0.119, 0.09319, 0.119, 0.05176, 0.01033, 0.1394, 0.1188, 0.1561, 0.1188, 0.1551, 0.01033, 0.05176, 0.119, 0.06859, 0.119, 0.05176, 0.01033, 0.1139, 0.119, 0.1394, 0.1188, 0.1551, 0.01033, 0.3267, 0.07885, 0.2963, 0.07885, 0.2952, 0.0806, 0.3296, 0.0806, 0.3006, 0.2748, 0.2702, 0.2749, 0.2673, 0.2766, 0.3017, 0.2766, 0.263, 0.01208, 0.2934, 0.01208, 0.2945, 0.01033, 0.2601, 0.01033, 0.3033, 0.207, 0.3337, 0.207, 0.3366, 0.2052, 0.3022, 0.2052, 0.2963, 0.07885, 0.263, 0.01208, 0.2601, 0.01033, 0.2952, 0.0806, 0.3337, 0.207, 0.3006, 0.2748, 0.3017, 0.2766, 0.3366, 0.2052, 0.2702, 0.2749, 0.3033, 0.207, 0.3022, 0.2052, 0.2673, 0.2766, 0.2934, 0.01208, 0.3267, 0.07885, 0.3296, 0.0806, 0.2945, 0.01033, 0.3574, 0.6289, 0.3846, 0.6425, 0.3846, 0.5679, 0.3574, 0.5543, 0.3574, 0.4248, 0.3847, 0.4114, 0.3847, 0.3359, 0.3574, 0.3493, 0.4966, 0.2451, 0.4966, 0.2147, 0.4953, 0.2147, 0.4953, 0.2451, 0.4953, 0.419, 0.4953, 0.4494, 0.4966, 0.4494, 0.4966, 0.419, 0.4124, 0.8325, 0.4124, 0.9008, 0.4137, 0.9008, 0.4137, 0.8325, 0.4688, 0.07863, 0.4688, 0.01033, 0.4675, 0.01033, 0.4675, 0.07863, 0.4953, 0.2658, 0.4953, 0.2962, 0.4966, 0.2962, 0.4966, 0.2658, 0.4966, 0.5005, 0.4966, 0.4701, 0.4953, 0.4701, 0.4953, 0.5005, 0.4124, 0.5555, 0.4124, 0.5847, 0.4268, 0.5847, 0.4268, 0.5555, 0.4411, 0.5555, 0.4268, 0.5555, 0.4268, 0.5847, 0.4411, 0.5847, 0.3296, 0.09743, 0.3367, 0.09743, 0.3367, 0.08312, 0.3296, 0.0806, 0.3296, 0.1143, 0.3367, 0.1117, 0.3367, 0.09743, 0.3296, 0.09743, 0.2673, 0.2766, 0.2601, 0.2789, 0.2601, 0.2932, 0.2673, 0.2934, 0.2673, 0.2934, 0.2601, 0.2932, 0.2601, 0.3074, 0.2673, 0.3102, 0.328, 0.1127, 0.3296, 0.1143, 0.3296, 0.09743, 0.328, 0.09743, 0.2968, 0.09743, 0.2952, 0.09743, 0.2952, 0.1143, 0.2968, 0.1127, 0.2689, 0.2934, 0.2673, 0.2934, 0.2673, 0.3102, 0.2689, 0.3086, 0.2968, 0.1127, 0.2952, 0.1143, 0.3296, 0.1143, 0.328, 0.1127, 0.2689, 0.3086, 0.2673, 0.3102, 0.3017, 0.3101, 0.3001, 0.3085, 0.3001, 0.3085, 0.3017, 0.3101, 0.3017, 0.2933, 0.3001, 0.2933, 0.328, 0.09743, 0.3296, 0.09743, 0.3296, 0.0806, 0.328, 0.08221, 0.2968, 0.08221, 0.2952, 0.0806, 0.2952, 0.09743, 0.2968, 0.09743, 0.2689, 0.2782, 0.2673, 0.2766, 0.2673, 0.2934, 0.2689, 0.2934, 0.328, 0.08221, 0.3296, 0.0806, 0.2952, 0.0806, 0.2968, 0.08221, 0.3001, 0.2782, 0.3017, 0.2766, 0.2673, 0.2766, 0.2689, 0.2782, 0.3001, 0.2933, 0.3017, 0.2933, 0.3017, 0.2766, 0.3001, 0.2782, 0.4675, 0.9133, 0.4698, 0.9133, 0.4698, 0.898, 0.4675, 0.898, 0.4698, 0.9339, 0.4675, 0.9339, 0.4675, 0.9491, 0.4698, 0.9491, 0.4698, 0.6754, 0.4675, 0.6754, 0.4675, 0.7066, 0.4698, 0.7066, 0.4675, 0.898, 0.4698, 0.898, 0.4698, 0.8828, 0.4675, 0.8828, 0.4953, 0.5651, 0.4953, 0.5651, 0.4953, 0.5651, 0.4953, 0.5651, 0.4953, 0.5858, 0.4953, 0.5858, 0.4953, 0.5858, 0.4953, 0.5858, 0.4953, 0.5858, 0.4953, 0.5858, 0.4953, 0.5858, 0.4953, 0.5858, 0.4953, 0.5651, 0.4953, 0.5651, 0.4953, 0.5651, 0.4953, 0.5651, 0.4953, 0.5858, 0.4953, 0.5858, 0.4953, 0.5858, 0.4953, 0.5858, 0.4953, 0.5858, 0.4953, 0.5858, 0.4953, 0.5858, 0.4953, 0.5858, 0.4953, 0.5858, 0.4953, 0.5858, 0.4953, 0.5858, 0.4953, 0.5858, 0.4953, 0.5651, 0.4953, 0.5651, 0.4953, 0.5651, 0.4953, 0.5651, 0.4277, 0.4517, 0.4124, 0.4517, 0.4124, 0.4829, 0.4277, 0.4829, 0.4428, 0.5036, 0.4276, 0.5036, 0.4276, 0.5348, 0.4428, 0.5348, 0.4277, 0.4517, 0.4277, 0.4829, 0.4429, 0.4829, 0.4429, 0.4517, 0.4124, 0.5036, 0.4124, 0.5348, 0.4276, 0.5348, 0.4276, 0.5036, 0.4976, 0.02556, 0.4953, 0.02556, 0.4953, 0.04078, 0.4976, 0.04078, 0.4698, 0.9491, 0.4675, 0.9491, 0.4675, 0.9644, 0.4698, 0.9644, 0.4976, 0.01033, 0.4953, 0.01033, 0.4953, 0.02556, 0.4976, 0.02556, 0.4698, 0.7791, 0.4675, 0.7791, 0.4675, 0.8103, 0.4698, 0.8103, 0.4953, 0.09189, 0.4976, 0.09189, 0.4976, 0.07667, 0.4953, 0.07667, 0.4675, 0.7584, 0.4698, 0.7584, 0.4698, 0.7272, 0.4675, 0.7272, 0.4675, 0.8621, 0.4698, 0.8621, 0.4698, 0.831, 0.4675, 0.831, 0.4953, 0.07667, 0.4976, 0.07667, 0.4976, 0.06145, 0.4953, 0.06145, 0.4276, 0.01033, 0.4124, 0.0806, 0.4468, 0.0806, 0.4317, 0.01033, 0.4276, 0.1715, 0.4317, 0.1715, 0.4468, 0.1013, 0.4124, 0.1013, 0.4292, 0.354, 0.4236, 0.354, 0.4124, 0.3786, 0.4127, 0.3786, 0.06859, 0.119, 0.06859, 0.9895, 0.09319, 0.9896, 0.09319, 0.119, 0.4953, 0.5212, 0.4953, 0.5225, 0.4955, 0.5223, 0.4955, 0.5214, 0.4124, 0.2336, 0.4124, 0.2505, 0.4181, 0.2505, 0.4181, 0.2336, 0.4292, 0.354, 0.4292, 0.3372, 0.4236, 0.3372, 0.4236, 0.354, 0.4292, 0.3203, 0.4127, 0.2957, 0.4124, 0.2957, 0.4236, 0.3203, 0.03493, 0.119, 0.01033, 0.119, 0.01033, 0.9896, 0.03493, 0.9895, 0.4953, 0.5444, 0.4955, 0.5442, 0.4955, 0.5434, 0.4953, 0.5431, 0.4124, 0.2336, 0.4181, 0.2336, 0.4181, 0.2168, 0.4124, 0.2168, 0.4292, 0.3203, 0.4236, 0.3203, 0.4236, 0.3372, 0.4292, 0.3372])
me_cube.materials.append(mat_material)
me_cube.use_paint_bone_selection = False
me_cube.use_paint_mask = True
me_cube.update()

# ---- objects
ob_hilt = bpy.data.objects.new('Hilt', me_cylinder_001)
ob_blade = bpy.data.objects.new('Blade', me_cube)

# ---- transforms, parenting, visibility, modifiers, constraints
ob_hilt.location = (0.0, 0.0, 0.0)
_m = ob_hilt.modifiers.new('Smooth by Angle', 'NODES')
_m.node_group = ng_smooth_by_angle
_m.use_pin_to_last = True
_m.show_group_selector = False
ob_blade.parent = ob_hilt
ob_blade.location = (0.0, 0.0, 0.0)

# ---- collection membership
col_collection.objects.link(ob_hilt)
col_collection.objects.link(ob_blade)

# ---- scene / render settings (as saved in the file)
scene.frame_start = 1; scene.frame_end = 250; scene.frame_set(1)
scene.render.engine = 'BLENDER_EEVEE_NEXT'
scene.render.bake_bias = 0.0
scene.render.bake_samples = 0
scene.cycles.sampling_pattern = 'TABULATED_SOBOL'
scene.eevee.ray_tracing_options.trace_max_roughness = 0.0
bpy.context.view_layer.update()

# ---- added for rendering (the .blend has no active camera and no usable light): camera, sun
cam_auto = bpy.data.cameras.new('AutoCamera')
cam_auto.lens = 50.0
cam_auto.sensor_width = 36.0
cam_auto.clip_end = 1000.0
ob_auto_camera = bpy.data.objects.new('AutoCamera', cam_auto)
scene.collection.objects.link(ob_auto_camera)
ob_auto_camera.location = (0.762776, -0.91534, 0.945436)
ob_auto_camera.rotation_euler = (1.09748, -7.21219e-08, 0.694738)
scene.camera = ob_auto_camera
light_auto_sun = bpy.data.lights.new('AutoSun', 'SUN')
light_auto_sun.energy = 3.0
light_auto_sun.angle = 0.0523599
ob_auto_sun = bpy.data.objects.new('AutoSun', light_auto_sun)
scene.collection.objects.link(ob_auto_sun)
ob_auto_sun.rotation_euler = (0.872665, 0.174533, 0.523599)
bpy.context.view_layer.update()
